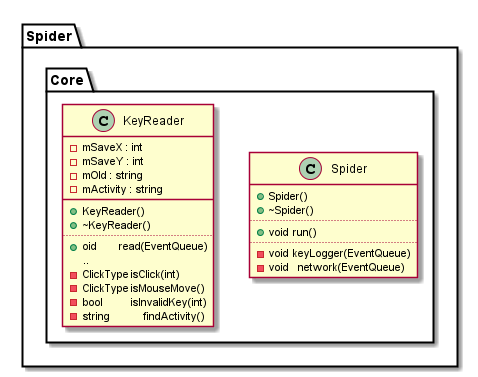

The diagram above was rendered by PlantUML. Its source (embedded in the PNG):
@startuml

namespace Spider {

namespace Core {

    class Spider {
        +Spider()
        +~Spider()
        ..
 		+void	run()
 		..
 		-void	keyLogger(EventQueue)
 		-void   network(EventQueue)
 	}

 	class   KeyReader {
 	    -mSaveX : int
 	    -mSaveY : int
 	    -mOld : string
 	    -mActivity : string
 	    __
 	    +KeyReader()
 	    +~KeyReader()
 	    ..
        +oid 	    read(EventQueue)
        ..
        -ClickType	isClick(int)
        -ClickType	isMouseMove()
        -bool		isInvalidKey(int)
        -string	    findActivity()
 	}
}

}

@enduml